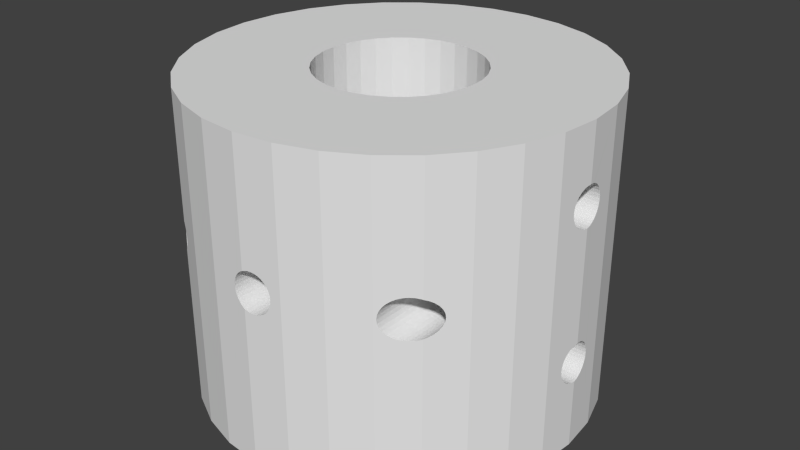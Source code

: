 # Source: union_tensor.blend  (saved by Blender 2.71.0; exported with 4.5.12 LTS)
import bpy
from mathutils import Matrix  # noqa: F401  (used for matrix-valued properties, if any)

bpy.ops.wm.read_factory_settings(use_empty=True)
scene = bpy.context.scene
scene.name = 'Scene'

# ---- collections
col_collection_1 = bpy.data.collections.new('Collection 1'); scene.collection.children.link(col_collection_1)

# ---- world
world_world = bpy.data.worlds.new('World'); scene.world = world_world
world_world.color = (0.05088, 0.05088, 0.05088)
world_world.use_sun_shadow = False
world_world.sun_shadow_jitter_overblur = 0.0
world_world.cycles.sampling_method = 'MANUAL'
world_world.cycles.sample_map_resolution = 256

# ---- meshes
me_cylinder_001 = bpy.data.meshes.new('Cylinder.001')
me_cylinder_001.from_pydata([(-1.297e-07, 10.0, -1.0), (-1.297e-07, 10.0, 0.004917), (0.0474, 9.995, 0.001724), (0.235, 9.977, -0.005449), (0.4301, 9.958, -0.00787), (0.6252, 9.938, -0.005449), (0.8128, 9.92, 0.001724), (0.9857, 9.903, 0.01337), (1.137, 9.888, 0.02904), (1.262, 9.876, 0.04814), (1.354, 9.867, 0.06993), (1.411, 9.861, 0.09358), (1.43, 9.859, 0.1182), (1.411, 9.861, 0.1428), (1.354, 9.867, 0.1664), (1.262, 9.876, 0.1882), (1.137, 9.888, 0.2073), (0.9857, 9.903, 0.223), (0.8128, 9.92, 0.2346), (0.6252, 9.938, 0.2418), (0.4301, 9.958, 0.2442), (0.235, 9.977, 0.2418), (0.0474, 9.995, 0.2346), (-1.297e-07, 10.0, 0.2314), (-1.297e-07, 10.0, 1.0), (1.951, 9.808, 1.0), (1.951, 9.808, -1.0), (3.827, 9.239, -1.0), (5.556, 8.315, -1.0), (7.071, 7.071, -1.0), (8.315, 5.556, -1.0), (9.239, 3.827, -1.0), (9.808, 1.951, -1.0), (10.0, -8.128e-08, -1.0), (9.808, -1.951, -1.0), (9.239, -3.827, -1.0), (3.997, -0.02822, -1.0), (4.0, 3.02e-07, -1.0), (3.923, 0.7804, -1.0), (3.696, 1.531, -1.0), (3.326, 2.222, -1.0), (2.828, 2.828, -1.0), (2.222, 3.326, -1.0), (1.531, 3.696, -1.0), (0.7804, 3.923, -1.0), (0.0, 4.0, -1.0), (-0.7804, 3.923, -1.0), (-1.531, 3.696, -1.0), (-2.222, 3.326, -1.0), (-2.828, 2.828, -1.0), (-3.326, 2.222, -1.0), (-3.696, 1.531, -1.0), (-3.923, 0.7804, -1.0), (-4.0, 3.865e-06, -1.0), (-10.0, 1.008e-05, -1.0), (-9.808, 1.951, -1.0), (-9.239, 3.827, -1.0), (-8.315, 5.556, -1.0), (-7.071, 7.071, -1.0), (-5.556, 8.315, -1.0), (-3.827, 9.239, -1.0), (-1.951, 9.808, -1.0), (-1.951, 9.808, 1.0), (-0.1255, 9.988, 0.223), (-0.277, 9.973, 0.2073), (-0.4014, 9.96, 0.1882), (-0.4938, 9.951, 0.1664), (-0.5507, 9.946, 0.1428), (-0.5699, 9.944, 0.1182), (-0.5507, 9.946, 0.09358), (-0.4938, 9.951, 0.06993), (-0.4014, 9.96, 0.04814), (-0.277, 9.973, 0.02904), (-0.1255, 9.988, 0.01337), (-0.1255, 3.988, 0.01337), (0.0, 4.0, 0.004917), (0.0474, 3.995, 0.001724), (0.235, 3.977, -0.005449), (0.4301, 3.958, -0.00787), (0.6252, 3.938, -0.005449), (0.7804, 3.923, 0.0004846), (0.8128, 3.913, 0.001724), (0.9857, 3.861, 0.01337), (1.137, 3.815, 0.02904), (1.262, 3.777, 0.04814), (1.354, 3.749, 0.06993), (1.411, 3.732, 0.09358), (1.43, 3.726, 0.1182), (1.411, 3.732, 0.1428), (1.354, 3.749, 0.1664), (1.262, 3.777, 0.1882), (1.137, 3.815, 0.2073), (0.9857, 3.861, 0.223), (0.8128, 3.913, 0.2346), (0.7804, 3.923, 0.2358), (0.6252, 3.938, 0.2418), (0.4301, 3.958, 0.2442), (0.235, 3.977, 0.2418), (0.0474, 3.995, 0.2346), (0.0, 4.0, 0.2314), (-0.1255, 3.988, 0.223), (-0.2379, 3.977, 1.0), (0.0, 4.0, 1.0), (0.7804, 3.923, 1.0), (1.531, 3.696, 1.0), (2.222, 3.326, 1.0), (2.828, 2.828, 1.0), (3.326, 2.222, 1.0), (3.696, 1.531, 1.0), (3.923, 0.7804, 1.0), (4.0, 3.02e-07, 1.0), (3.923, -0.7804, 1.0), (3.696, -1.531, 1.0), (3.326, -2.222, 1.0), (2.828, -2.828, 1.0), (2.222, -3.326, 1.0), (1.531, -3.696, 1.0), (0.7804, -3.923, 1.0), (-1.469e-06, -4.0, 1.0), (-3.309e-06, -10.0, 1.0), (1.951, -9.808, 1.0), (3.827, -9.239, 1.0), (5.556, -8.315, 1.0), (7.071, -7.071, 1.0), (8.315, -5.556, 1.0), (9.239, -3.827, 1.0), (9.808, -1.951, 1.0), (10.0, -8.128e-08, 1.0), (9.808, 1.951, 1.0), (9.239, 3.827, 1.0), (8.315, 5.556, 1.0), (7.071, 7.071, 1.0), (5.556, 8.315, 1.0), (3.827, 9.239, 1.0), (7.071, 7.071, 0.2322), (7.036, 7.1, 0.2346), (6.848, 7.254, 0.2418), (6.653, 7.414, 0.2442), (6.458, 7.574, 0.2418), (6.27, 7.728, 0.2346), (6.098, 7.87, 0.223), (5.946, 7.994, 0.2073), (5.822, 8.096, 0.1882), (5.729, 8.172, 0.1664), (5.672, 8.219, 0.1428), (5.653, 8.235, 0.1182), (5.672, 8.219, 0.09358), (5.729, 8.172, 0.06993), (5.822, 8.096, 0.04814), (5.946, 7.994, 0.02904), (6.098, 7.87, 0.01337), (6.27, 7.728, 0.001724), (6.458, 7.574, -0.005449), (6.653, 7.414, -0.00787), (6.848, 7.254, -0.005449), (7.036, 7.1, 0.001724), (7.071, 7.071, 0.004095), (7.209, 6.903, 0.01337), (7.36, 6.719, 0.02904), (7.485, 6.567, 0.04814), (7.577, 6.455, 0.06993), (7.634, 6.385, 0.09358), (7.653, 6.362, 0.1182), (7.634, 6.385, 0.1428), (7.577, 6.455, 0.1664), (7.485, 6.567, 0.1882), (7.36, 6.719, 0.2073), (7.209, 6.903, 0.223), (10.0, -8.128e-08, 0.6448), (9.982, 0.1838, 0.6425), (9.963, 0.3714, 0.6354), (9.946, 0.5443, 0.6237), (9.931, 0.6958, 0.608), (9.919, 0.8202, 0.589), (9.91, 0.9126, 0.5672), (9.905, 0.9695, 0.5435), (9.903, 0.9887, 0.5189), (9.905, 0.9695, 0.4943), (9.91, 0.9126, 0.4707), (9.919, 0.8202, 0.4489), (9.931, 0.6958, 0.4298), (9.946, 0.5443, 0.4141), (9.963, 0.3714, 0.4025), (9.982, 0.1838, 0.3953), (10.0, -8.128e-08, 0.393), (10.0, -8.128e-08, -0.313), (9.982, 0.1799, -0.3152), (9.964, 0.3675, -0.3224), (9.947, 0.5404, -0.334), (9.932, 0.6919, -0.3497), (9.92, 0.8163, -0.3688), (9.911, 0.9087, -0.3906), (9.905, 0.9656, -0.4143), (9.903, 0.9848, -0.4388), (9.905, 0.9656, -0.4634), (9.911, 0.9087, -0.4871), (9.92, 0.8163, -0.5089), (9.932, 0.6919, -0.528), (9.947, 0.5404, -0.5436), (9.964, 0.3675, -0.5553), (9.982, 0.1799, -0.5625), (10.0, -8.128e-08, -0.5647), (9.999, -0.01517, -0.5649), (9.979, -0.2103, -0.5625), (9.961, -0.3979, -0.5553), (9.944, -0.5707, -0.5436), (9.929, -0.7223, -0.528), (9.917, -0.8466, -0.5089), (9.908, -0.939, -0.4871), (9.902, -0.996, -0.4634), (9.9, -1.015, -0.4388), (9.902, -0.996, -0.4143), (9.908, -0.939, -0.3906), (9.917, -0.8466, -0.3688), (9.929, -0.7223, -0.3497), (9.944, -0.5707, -0.334), (9.961, -0.3978, -0.3224), (9.979, -0.2103, -0.3152), (9.999, -0.01517, -0.3128), (9.999, -0.01126, 0.3929), (9.98, -0.2064, 0.3953), (9.961, -0.3939, 0.4025), (9.944, -0.5668, 0.4141), (9.929, -0.7184, 0.4298), (9.917, -0.8427, 0.4489), (9.908, -0.9351, 0.4707), (9.902, -0.992, 0.4943), (9.9, -1.011, 0.5189), (9.902, -0.992, 0.5435), (9.908, -0.9351, 0.5672), (9.917, -0.8427, 0.589), (9.929, -0.7184, 0.608), (9.944, -0.5668, 0.6237), (9.961, -0.3939, 0.6354), (9.98, -0.2064, 0.6425), (9.999, -0.01126, 0.645), (8.315, -5.556, -1.0), (7.071, -7.071, -1.0), (5.556, -8.315, -1.0), (3.827, -9.239, -1.0), (1.951, -9.808, -1.0), (-3.309e-06, -10.0, -1.0), (-1.951, -9.808, -1.0), (-3.827, -9.239, -1.0), (-5.556, -8.315, -1.0), (-7.071, -7.071, -1.0), (-8.315, -5.556, -1.0), (-9.239, -3.827, -1.0), (-9.808, -1.951, -1.0), (-3.923, -0.7804, -1.0), (-3.696, -1.531, -1.0), (-3.326, -2.222, -1.0), (-2.828, -2.828, -1.0), (-2.222, -3.326, -1.0), (-1.531, -3.696, -1.0), (-0.7804, -3.923, -1.0), (-1.303e-06, -4.0, -1.0), (0.7804, -3.923, -1.0), (1.531, -3.696, -1.0), (2.222, -3.326, -1.0), (2.828, -2.828, -1.0), (3.326, -2.222, -1.0), (3.696, -1.531, -1.0), (3.923, -0.7804, -1.0), (3.923, -0.7804, -0.519), (3.929, -0.7223, -0.528), (3.944, -0.5707, -0.5436), (3.961, -0.3979, -0.5553), (3.979, -0.2103, -0.5625), (3.999, -0.01517, -0.5649), (4.0, 3.02e-07, -0.5647), (3.982, 0.1799, -0.5625), (3.964, 0.3675, -0.5553), (3.947, 0.5404, -0.5436), (3.932, 0.6919, -0.528), (3.923, 0.7804, -0.5144), (3.912, 0.8163, -0.5089), (3.884, 0.9087, -0.4871), (3.867, 0.9656, -0.4634), (3.861, 0.9848, -0.4388), (3.867, 0.9656, -0.4143), (3.884, 0.9087, -0.3906), (3.912, 0.8163, -0.3688), (3.923, 0.7804, -0.3633), (3.923, 0.7804, 0.4428), (3.911, 0.8202, 0.4489), (3.883, 0.9126, 0.4707), (3.866, 0.9695, 0.4943), (3.86, 0.9887, 0.5189), (3.866, 0.9695, 0.5435), (3.883, 0.9126, 0.5672), (3.911, 0.8202, 0.589), (3.923, 0.7804, 0.5951), (-0.277, 3.973, 0.02904), (-0.4014, 3.96, 0.04814), (-0.4938, 3.951, 0.06993), (-0.5507, 3.946, 0.09358), (-0.5699, 3.944, 0.1182), (-0.5507, 3.946, 0.1428), (-0.4938, 3.951, 0.1664), (-0.4014, 3.96, 0.1882), (-0.277, 3.973, 0.2073), (-0.7804, 3.923, 1.0), (-1.531, 3.696, 1.0), (-2.222, 3.326, 1.0), (-2.828, 2.828, 1.0), (-3.326, 2.222, 1.0), (-3.696, 1.531, 1.0), (-3.923, 0.7804, 1.0), (-3.923, 0.7804, 0.5951), (-3.911, 0.8202, 0.589), (-3.883, 0.9126, 0.5672), (-3.866, 0.9695, 0.5435), (-3.86, 0.9887, 0.5189), (-3.866, 0.9695, 0.4943), (-3.883, 0.9126, 0.4707), (-3.911, 0.8202, 0.4489), (-3.923, 0.7804, 0.4428), (-3.923, 0.7804, -0.3633), (-3.912, 0.8163, -0.3688), (-3.884, 0.9087, -0.3906), (-3.867, 0.9656, -0.4143), (-3.861, 0.9848, -0.4388), (-3.867, 0.9656, -0.4634), (-3.884, 0.9087, -0.4871), (-3.912, 0.8163, -0.5089), (-3.923, 0.7804, -0.5144), (-3.932, 0.6919, -0.528), (-3.947, 0.5404, -0.5436), (-3.964, 0.3675, -0.5553), (-3.982, 0.1799, -0.5625), (-4.0, 3.863e-06, -0.5647), (-10.0, 1.008e-05, -0.5647), (-9.982, 0.1799, -0.5625), (-9.964, 0.3675, -0.5553), (-9.947, 0.5404, -0.5436), (-9.932, 0.6919, -0.528), (-9.92, 0.8163, -0.5089), (-9.911, 0.9087, -0.4871), (-9.905, 0.9656, -0.4634), (-9.903, 0.9848, -0.4388), (-9.905, 0.9656, -0.4143), (-9.911, 0.9087, -0.3906), (-9.92, 0.8163, -0.3688), (-9.932, 0.6919, -0.3497), (-9.947, 0.5404, -0.334), (-9.964, 0.3675, -0.3224), (-9.982, 0.1799, -0.3152), (-10.0, 1.008e-05, -0.313), (-10.0, 1.008e-05, 0.393), (-9.982, 0.1838, 0.3953), (-9.963, 0.3714, 0.4025), (-9.946, 0.5443, 0.4141), (-9.931, 0.6958, 0.4298), (-9.919, 0.8202, 0.4489), (-9.91, 0.9126, 0.4707), (-9.905, 0.9695, 0.4943), (-9.903, 0.9887, 0.5189), (-9.905, 0.9695, 0.5435), (-9.91, 0.9126, 0.5672), (-9.919, 0.8202, 0.589), (-9.931, 0.6958, 0.608), (-9.946, 0.5443, 0.6237), (-9.963, 0.3714, 0.6354), (-9.982, 0.1838, 0.6425), (-10.0, 1.008e-05, 0.6448), (-10.0, 1.008e-05, 1.0), (-9.808, 1.951, 1.0), (-9.239, 3.827, 1.0), (-8.315, 5.556, 1.0), (-7.071, 7.071, 1.0), (-7.071, 7.071, 0.1927), (-7.101, 7.035, 0.1882), (-7.193, 6.923, 0.1664), (-7.25, 6.853, 0.1428), (-7.269, 6.83, 0.1182), (-7.25, 6.853, 0.09358), (-7.193, 6.923, 0.06993), (-7.101, 7.035, 0.04814), (-7.071, 7.071, 0.04362), (-6.324, 7.684, -0.007182), (-6.269, 7.729, -0.00787), (-6.074, 7.889, -0.005449), (-5.886, 8.043, 0.001724), (-5.713, 8.185, 0.01337), (-5.562, 8.31, 0.02904), (-5.556, 8.315, 0.03001), (-5.438, 8.378, 0.04814), (-5.345, 8.427, 0.06993), (-5.288, 8.458, 0.09358), (-5.269, 8.468, 0.1182), (-5.288, 8.458, 0.1428), (-5.345, 8.427, 0.1664), (-5.438, 8.378, 0.1882), (-5.556, 8.315, 0.2063), (-5.556, 8.315, 1.0), (-3.827, 9.239, 1.0), (-0.7804, -3.923, 1.0), (-1.531, -3.696, 1.0), (-2.222, -3.326, 1.0), (-2.828, -2.828, 1.0), (-3.326, -2.222, 1.0), (-3.696, -1.531, 1.0), (-3.923, -0.7804, 1.0), (-4.0, 3.862e-06, 1.0), (-9.808, -1.951, 1.0), (-9.239, -3.827, 1.0), (-8.315, -5.556, 1.0), (-7.071, -7.071, 1.0), (-5.556, -8.315, 1.0), (-3.827, -9.239, 1.0), (-1.951, -9.808, 1.0), (4.0, 3.02e-07, 0.6448), (3.931, 0.6958, 0.608), (3.946, 0.5443, 0.6237), (3.963, 0.3714, 0.6354), (3.982, 0.1838, 0.6425), (3.923, -0.7804, 0.5985), (3.999, -0.01126, 0.645), (3.98, -0.2064, 0.6425), (3.961, -0.3939, 0.6354), (3.944, -0.5668, 0.6237), (3.929, -0.7184, 0.608), (3.904, -0.8427, 0.589), (3.876, -0.9351, 0.5672), (3.859, -0.992, 0.5435), (3.853, -1.011, 0.5189), (3.859, -0.992, 0.4943), (3.876, -0.9351, 0.4707), (3.904, -0.8427, 0.4489), (3.923, -0.7804, 0.4393), (3.923, -0.7804, -0.3586), (3.903, -0.8466, -0.3688), (3.875, -0.939, -0.3906), (3.858, -0.996, -0.4143), (3.852, -1.015, -0.4388), (3.858, -0.996, -0.4634), (3.875, -0.939, -0.4871), (3.903, -0.8466, -0.5089), (0.7804, -3.923, 0.0004846), (0.8128, -3.913, 0.001724), (0.9857, -3.861, 0.01337), (1.137, -3.815, 0.02904), (1.262, -3.777, 0.04814), (1.354, -3.749, 0.06993), (1.411, -3.732, 0.09358), (1.43, -3.726, 0.1182), (1.411, -3.732, 0.1428), (1.354, -3.749, 0.1664), (1.262, -3.777, 0.1882), (1.137, -3.815, 0.2073), (0.9857, -3.861, 0.223), (0.8128, -3.913, 0.2346), (0.7804, -3.923, 0.2358), (-1.319e-06, -4.0, 0.2314), (0.6252, -3.938, 0.2418), (0.4301, -3.958, 0.2442), (0.235, -3.977, 0.2418), (0.0474, -3.995, 0.2346), (-3.309e-06, -10.0, 0.2314), (0.0474, -9.995, 0.2346), (0.235, -9.977, 0.2418), (0.4301, -9.958, 0.2442), (0.6252, -9.938, 0.2418), (0.8128, -9.92, 0.2346), (0.9857, -9.903, 0.223), (1.137, -9.888, 0.2073), (1.262, -9.876, 0.1882), (1.354, -9.867, 0.1664), (1.411, -9.861, 0.1428), (1.43, -9.859, 0.1182), (1.411, -9.861, 0.09358), (1.354, -9.867, 0.06993), (1.262, -9.876, 0.04814), (1.137, -9.888, 0.02905), (0.9857, -9.903, 0.01337), (0.8128, -9.92, 0.001724), (0.6252, -9.938, -0.005448), (0.4301, -9.958, -0.00787), (0.235, -9.977, -0.005448), (0.0474, -9.995, 0.001724), (-3.309e-06, -10.0, 0.004917), (7.071, -7.071, 0.004095), (7.036, -7.1, 0.001724), (6.848, -7.254, -0.005449), (6.653, -7.414, -0.00787), (6.458, -7.574, -0.005449), (6.27, -7.728, 0.001724), (6.098, -7.87, 0.01337), (5.946, -7.994, 0.02905), (5.822, -8.096, 0.04814), (5.729, -8.172, 0.06993), (5.672, -8.219, 0.09358), (5.653, -8.235, 0.1182), (5.672, -8.219, 0.1428), (5.729, -8.172, 0.1664), (5.822, -8.096, 0.1882), (5.946, -7.994, 0.2073), (6.098, -7.87, 0.223), (6.27, -7.728, 0.2346), (6.458, -7.574, 0.2418), (6.653, -7.414, 0.2442), (6.848, -7.254, 0.2418), (7.036, -7.1, 0.2346), (7.071, -7.071, 0.2322), (7.209, -6.903, 0.223), (7.36, -6.719, 0.2073), (7.485, -6.567, 0.1882), (7.577, -6.455, 0.1664), (7.634, -6.385, 0.1428), (7.653, -6.362, 0.1182), (7.634, -6.385, 0.09358), (7.577, -6.455, 0.06993), (7.485, -6.567, 0.04814), (7.36, -6.719, 0.02905), (7.209, -6.903, 0.01337), (3.931, 0.6958, 0.4298), (3.946, 0.5443, 0.4141), (3.963, 0.3714, 0.4025), (3.982, 0.1838, 0.3953), (4.0, 3.02e-07, 0.393), (3.999, -0.01126, 0.3929), (3.98, -0.2064, 0.3953), (3.961, -0.3939, 0.4025), (3.944, -0.5668, 0.4141), (3.929, -0.7184, 0.4298), (-0.1255, -9.988, 0.01337), (-0.277, -9.973, 0.02905), (-0.4014, -9.96, 0.04814), (-0.4938, -9.951, 0.06993), (-0.5507, -9.946, 0.09358), (-0.5699, -9.944, 0.1182), (-0.5507, -9.946, 0.1428), (-0.4938, -9.951, 0.1664), (-0.4014, -9.96, 0.1882), (-0.277, -9.973, 0.2073), (-0.1255, -9.988, 0.223), (-5.556, -8.315, 0.2063), (-5.438, -8.378, 0.1882), (-5.345, -8.427, 0.1664), (-5.288, -8.458, 0.1428), (-5.269, -8.468, 0.1182), (-5.288, -8.458, 0.09358), (-5.345, -8.427, 0.06993), (-5.438, -8.378, 0.04814), (-5.556, -8.315, 0.03001), (-5.644, -8.242, 0.02058), (-5.713, -8.185, 0.01337), (-5.886, -8.043, 0.001724), (-6.074, -7.889, -0.005449), (-6.269, -7.729, -0.00787), (-6.464, -7.569, -0.005449), (-6.652, -7.415, 0.001724), (-6.825, -7.273, 0.01337), (-6.976, -7.149, 0.02905), (-7.071, -7.071, 0.04362), (-7.101, -7.035, 0.04814), (-7.193, -6.923, 0.06993), (-7.25, -6.853, 0.09358), (-7.269, -6.83, 0.1182), (-7.25, -6.853, 0.1428), (-7.193, -6.923, 0.1664), (-7.101, -7.035, 0.1882), (-7.071, -7.071, 0.1927), (-9.999, -0.01126, 0.645), (-9.98, -0.2064, 0.6425), (-9.961, -0.3939, 0.6354), (-9.944, -0.5668, 0.6237), (-9.929, -0.7184, 0.608), (-9.917, -0.8427, 0.589), (-9.908, -0.9351, 0.5672), (-9.902, -0.992, 0.5435), (-9.9, -1.011, 0.5189), (-9.902, -0.992, 0.4943), (-9.908, -0.9351, 0.4707), (-9.917, -0.8427, 0.4489), (-9.929, -0.7184, 0.4298), (-9.944, -0.5668, 0.4141), (-9.961, -0.3939, 0.4025), (-9.98, -0.2064, 0.3953), (-9.999, -0.01126, 0.3929), (-9.999, -0.01517, -0.3128), (-9.979, -0.2103, -0.3152), (-9.961, -0.3978, -0.3224), (-9.944, -0.5707, -0.334), (-9.929, -0.7223, -0.3497), (-9.917, -0.8466, -0.3688), (-9.908, -0.939, -0.3906), (-9.902, -0.996, -0.4143), (-9.9, -1.015, -0.4388), (-9.902, -0.996, -0.4634), (-9.908, -0.939, -0.4871), (-9.917, -0.8466, -0.5089), (-9.929, -0.7223, -0.528), (-9.944, -0.5707, -0.5436), (-9.961, -0.3979, -0.5553), (-9.979, -0.2103, -0.5625), (-9.999, -0.01517, -0.5649), (-3.999, -0.01517, -0.5649), (-3.979, -0.2103, -0.5625), (-3.961, -0.3979, -0.5553), (-3.944, -0.5707, -0.5436), (-3.929, -0.7223, -0.528), (-3.923, -0.7804, -0.519), (-3.903, -0.8466, -0.5089), (-3.875, -0.939, -0.4871), (-3.858, -0.996, -0.4634), (-3.852, -1.015, -0.4388), (-3.858, -0.996, -0.4143), (-3.875, -0.939, -0.3906), (-3.903, -0.8466, -0.3688), (-3.923, -0.7804, -0.3586), (-3.923, -0.7804, 0.4393), (-3.904, -0.8427, 0.4489), (-3.876, -0.9351, 0.4707), (-3.859, -0.992, 0.4943), (-3.853, -1.011, 0.5189), (-3.859, -0.992, 0.5435), (-3.876, -0.9351, 0.5672), (-3.904, -0.8427, 0.589), (-3.923, -0.7804, 0.5985), (-0.1255, -3.988, 0.223), (-0.277, -3.973, 0.2073), (-0.4014, -3.96, 0.1882), (-0.4938, -3.951, 0.1664), (-0.5507, -3.946, 0.1428), (-0.5699, -3.944, 0.1182), (-0.5507, -3.946, 0.09358), (-0.4938, -3.951, 0.06993), (-0.4014, -3.96, 0.04814), (-0.277, -3.973, 0.02905), (-0.1255, -3.988, 0.01337), (-1.303e-06, -4.0, 0.004917), (0.0474, -3.995, 0.001724), (0.235, -3.977, -0.005449), (0.4301, -3.958, -0.00787), (0.6252, -3.938, -0.005449), (4.0, 3.02e-07, -0.313), (3.932, 0.6919, -0.3497), (3.947, 0.5404, -0.334), (3.964, 0.3675, -0.3224), (3.982, 0.1799, -0.3152), (-4.0, 3.862e-06, 0.6448), (-3.982, 0.1838, 0.6425), (-3.963, 0.3714, 0.6354), (-3.946, 0.5443, 0.6237), (-3.931, 0.6958, 0.608), (-3.931, 0.6958, 0.4298), (-3.946, 0.5443, 0.4141), (-3.963, 0.3714, 0.4025), (-3.982, 0.1838, 0.3953), (-4.0, 3.862e-06, 0.393), (-4.0, 3.862e-06, -0.313), (-3.982, 0.1799, -0.3152), (-3.964, 0.3675, -0.3224), (-3.947, 0.5404, -0.334), (-3.932, 0.6919, -0.3497), (-3.999, -0.01126, 0.3929), (-3.999, -0.01126, 0.645), (-6.265, 7.733, 0.2442), (-6.269, 7.729, 0.2442), (-6.464, 7.569, 0.2418), (-6.652, 7.415, 0.2346), (-6.825, 7.273, 0.223), (-6.976, 7.149, 0.2073), (-6.976, -7.149, 0.2073), (-6.994, -7.134, 0.2045), (-6.976, 7.149, 0.02904), (-6.825, 7.273, 0.01337), (-6.652, 7.415, 0.001724), (-6.464, 7.569, -0.005449), (-5.562, -8.31, 0.02905), (-5.562, 8.31, 0.2073), (-5.562, -8.31, 0.2073), (-5.713, 8.185, 0.223), (-5.886, 8.043, 0.2346), (-6.074, 7.889, 0.2418), (-3.929, -0.7184, 0.608), (-3.944, -0.5668, 0.6237), (-3.961, -0.3939, 0.6354), (-3.98, -0.2064, 0.6425), (-6.825, -7.273, 0.223), (-6.652, -7.415, 0.2346), (-6.464, -7.569, 0.2418), (-6.269, -7.729, 0.2442), (-6.074, -7.889, 0.2418), (-5.886, -8.043, 0.2346), (-5.713, -8.185, 0.223), (3.999, -0.01517, -0.3128), (3.979, -0.2103, -0.3152), (3.961, -0.3978, -0.3224), (3.944, -0.5707, -0.334), (3.929, -0.7223, -0.3497), (-3.929, -0.7184, 0.4298), (-3.944, -0.5668, 0.4141), (-3.961, -0.3939, 0.4025), (-3.98, -0.2064, 0.3953), (-3.929, -0.7223, -0.3497), (-3.944, -0.5707, -0.334), (-3.961, -0.3978, -0.3224), (-3.979, -0.2103, -0.3152), (-3.999, -0.01517, -0.3128)], [], [(0, 1, 2, 3, 4, 5, 6, 7, 8, 9, 10, 11, 12, 13, 14, 15, 16, 17, 18, 19, 20, 21, 22, 23, 24, 25, 26), (0, 26, 27, 28, 29, 30, 31, 32, 33, 34, 35, 36, 37, 38, 39, 40, 41, 42, 43, 44, 45, 46, 47, 48, 49, 50, 51, 52, 53, 54, 55, 56, 57, 58, 59, 60, 61), (61, 62, 24, 23, 63, 64, 65, 66, 67, 68, 69, 70, 71, 72, 73, 1, 0), (2, 1, 73, 74, 75, 76), (3, 2, 76, 77), (4, 3, 77, 78), (5, 4, 78, 79), (6, 5, 79, 80, 81), (7, 6, 81, 82), (8, 7, 82, 83), (9, 8, 83, 84), (10, 9, 84, 85), (11, 10, 85, 86), (12, 11, 86, 87), (13, 12, 87, 88), (14, 13, 88, 89), (15, 14, 89, 90), (16, 15, 90, 91), (17, 16, 91, 92), (18, 17, 92, 93), (19, 18, 93, 94, 95), (20, 19, 95, 96), (21, 20, 96, 97), (22, 21, 97, 98), (63, 23, 22, 98, 99, 100), (24, 62, 101, 102, 103, 104, 105, 106, 107, 108, 109, 110, 111, 112, 113, 114, 115, 116, 117, 118, 119, 120, 121, 122, 123, 124, 125, 126, 127, 128, 129, 130, 131, 132, 133, 25), (26, 25, 133, 27), (27, 133, 132, 28), (28, 132, 131, 134, 135, 136, 137, 138, 139, 140, 141, 142, 143, 144, 145, 146, 147, 148, 149, 150, 151, 152, 153, 154, 155, 156, 29), (29, 156, 157, 158, 159, 160, 161, 162, 163, 164, 165, 166, 167, 134, 131, 130, 30), (30, 130, 129, 31), (31, 129, 128, 32), (32, 128, 127, 168, 169, 170, 171, 172, 173, 174, 175, 176, 177, 178, 179, 180, 181, 182, 183, 184, 185, 186, 187, 188, 189, 190, 191, 192, 193, 194, 195, 196, 197, 198, 199, 200, 201, 33), (33, 201, 202, 203, 204, 205, 206, 207, 208, 209, 210, 211, 212, 213, 214, 215, 216, 217, 218, 185, 184, 219, 220, 221, 222, 223, 224, 225, 226, 227, 228, 229, 230, 231, 232, 233, 234, 235, 168, 127, 126, 34), (34, 126, 125, 35), (35, 236, 237, 238, 239, 240, 241, 242, 243, 244, 245, 246, 247, 248, 54, 53, 249, 250, 251, 252, 253, 254, 255, 256, 257, 258, 259, 260, 261, 262, 263, 36), (37, 36, 263, 264, 265, 266, 267, 268, 269, 270), (38, 37, 270, 271, 272, 273, 274, 275), (39, 38, 275, 276, 277, 278, 279, 280, 281, 282, 283, 284, 285, 286, 287, 288, 289, 290, 291, 292, 109, 108), (40, 39, 108, 107), (41, 40, 107, 106), (42, 41, 106, 105), (43, 42, 105, 104), (44, 43, 104, 103, 94, 93, 92, 91, 90, 89, 88, 87, 86, 85, 84, 83, 82, 81, 80), (45, 44, 80, 79, 78, 77, 76, 75), (46, 45, 75, 74, 293, 294, 295, 296, 297, 298, 299, 300, 301, 100, 99, 102, 101, 302), (47, 46, 302, 303), (48, 47, 303, 304), (49, 48, 304, 305), (50, 49, 305, 306), (51, 50, 306, 307), (52, 51, 307, 308, 309, 310, 311, 312, 313, 314, 315, 316, 317, 318, 319, 320, 321, 322, 323, 324, 325, 326), (53, 52, 326, 327, 328, 329, 330, 331), (54, 332, 333, 334, 335, 336, 337, 338, 339, 340, 341, 342, 343, 344, 345, 346, 347, 348, 349, 350, 351, 352, 353, 354, 355, 356, 357, 358, 359, 360, 361, 362, 363, 364, 365, 366, 367, 55), (55, 367, 368, 56), (56, 368, 369, 57), (57, 369, 370, 371, 372, 373, 374, 375, 376, 377, 378, 379, 58), (58, 380, 381, 382, 383, 384, 385, 386, 59), (59, 386, 387, 388, 389, 390, 391, 392, 393, 394, 395, 396, 60), (60, 396, 62, 61), (64, 63, 100, 301), (65, 64, 301, 300), (66, 65, 300, 299), (67, 66, 299, 298), (68, 67, 298, 297), (69, 68, 297, 296), (70, 69, 296, 295), (71, 70, 295, 294), (72, 71, 294, 293), (73, 72, 293, 74), (94, 103, 102, 99, 98, 97, 96, 95), (119, 118, 397, 398, 399, 400, 401, 402, 403, 404, 308, 307, 306, 305, 304, 303, 302, 101, 62, 396, 395, 370, 369, 368, 367, 366, 405, 406, 407, 408, 409, 410, 411), (412, 110, 109, 292, 413, 414, 415, 416), (417, 111, 110, 412, 418, 419, 420, 421, 422), (263, 262, 112, 111, 417, 423, 424, 425, 426, 427, 428, 429, 430, 431, 432, 433, 434, 435, 436, 437, 438, 264), (262, 261, 113, 112), (261, 260, 114, 113), (260, 259, 115, 114), (259, 258, 116, 115), (258, 257, 439, 440, 441, 442, 443, 444, 445, 446, 447, 448, 449, 450, 451, 452, 453, 117, 116), (454, 118, 117, 453, 455, 456, 457, 458), (240, 120, 119, 459, 460, 461, 462, 463, 464, 465, 466, 467, 468, 469, 470, 471, 472, 473, 474, 475, 476, 477, 478, 479, 480, 481, 241), (239, 121, 120, 240), (238, 122, 121, 239), (237, 482, 483, 484, 485, 486, 487, 488, 489, 490, 491, 492, 493, 494, 495, 496, 497, 498, 499, 500, 501, 502, 503, 504, 123, 122, 238), (236, 124, 123, 504, 505, 506, 507, 508, 509, 510, 511, 512, 513, 514, 515, 482, 237), (35, 125, 124, 236), (135, 134, 167, 505, 504, 503), (136, 135, 503, 502), (137, 136, 502, 501), (138, 137, 501, 500), (139, 138, 500, 499), (140, 139, 499, 498), (141, 140, 498, 497), (142, 141, 497, 496), (143, 142, 496, 495), (144, 143, 495, 494), (145, 144, 494, 493), (146, 145, 493, 492), (147, 146, 492, 491), (148, 147, 491, 490), (149, 148, 490, 489), (150, 149, 489, 488), (151, 150, 488, 487), (152, 151, 487, 486), (153, 152, 486, 485), (154, 153, 485, 484), (155, 154, 484, 483), (157, 156, 155, 483, 482, 515), (158, 157, 515, 514), (159, 158, 514, 513), (160, 159, 513, 512), (161, 160, 512, 511), (162, 161, 511, 510), (163, 162, 510, 509), (164, 163, 509, 508), (165, 164, 508, 507), (166, 165, 507, 506), (167, 166, 506, 505), (418, 412, 416, 169, 168, 235), (416, 415, 170, 169), (415, 414, 171, 170), (414, 413, 172, 171), (413, 292, 291, 173, 172), (291, 290, 174, 173), (290, 289, 175, 174), (289, 288, 176, 175), (288, 287, 177, 176), (287, 286, 178, 177), (286, 285, 179, 178), (285, 284, 516, 180, 179), (516, 517, 181, 180), (517, 518, 182, 181), (518, 519, 183, 182), (519, 520, 521, 219, 184, 183), (521, 522, 220, 219), (522, 523, 221, 220), (523, 524, 222, 221), (524, 525, 223, 222), (525, 430, 429, 224, 223), (429, 428, 225, 224), (428, 427, 226, 225), (427, 426, 227, 226), (426, 425, 228, 227), (425, 424, 229, 228), (424, 423, 230, 229), (423, 417, 422, 231, 230), (422, 421, 232, 231), (421, 420, 233, 232), (420, 419, 234, 233), (419, 418, 235, 234), (241, 481, 526, 527, 528, 529, 530, 531, 532, 533, 534, 535, 536, 459, 119, 411, 242), (242, 411, 410, 243), (243, 410, 409, 537, 538, 539, 540, 541, 542, 543, 544, 545, 244), (244, 546, 547, 548, 549, 550, 551, 552, 553, 554, 555, 245), (245, 555, 556, 557, 558, 559, 560, 561, 562, 563, 408, 407, 246), (246, 407, 406, 247), (247, 406, 405, 248), (248, 405, 366, 365, 564, 565, 566, 567, 568, 569, 570, 571, 572, 573, 574, 575, 576, 577, 578, 579, 580, 349, 348, 581, 582, 583, 584, 585, 586, 587, 588, 589, 590, 591, 592, 593, 594, 595, 596, 597, 332, 54), (249, 53, 331, 598, 599, 600, 601, 602, 603), (250, 249, 603, 604, 605, 606, 607, 608, 609, 610, 611, 612, 613, 614, 615, 616, 617, 618, 619, 620, 403, 402), (251, 250, 402, 401), (252, 251, 401, 400), (253, 252, 400, 399), (254, 253, 399, 398), (255, 254, 398, 397), (256, 255, 397, 118, 454, 621, 622, 623, 624, 625, 626, 627, 628, 629, 630, 631, 632), (257, 256, 632, 633, 634, 635, 636, 439), (637, 520, 519, 518, 517, 516, 284, 283, 638, 639, 640, 641), (309, 308, 404, 642, 643, 644, 645, 646), (361, 360, 310, 309, 646), (360, 359, 311, 310), (359, 358, 312, 311), (358, 357, 313, 312), (357, 356, 314, 313), (356, 355, 315, 314), (355, 354, 316, 315), (354, 353, 647, 317, 316), (318, 317, 647, 648, 649, 650, 651, 652, 653, 654, 655, 656), (350, 349, 580, 657, 651, 650), (351, 350, 650, 649), (352, 351, 649, 648), (353, 352, 648, 647), (362, 361, 646, 645), (363, 362, 645, 644), (364, 363, 644, 643), (564, 365, 364, 643, 642, 658), (371, 370, 659, 660, 661, 662, 663, 664), (372, 371, 664, 665, 666, 563, 562), (373, 372, 562, 561), (374, 373, 561, 560), (375, 374, 560, 559), (376, 375, 559, 558), (377, 376, 558, 557), (378, 377, 557, 556), (667, 379, 378, 556, 555, 554), (58, 379, 667, 668, 669, 670, 380), (381, 380, 670, 551, 550), (382, 381, 550, 549), (383, 382, 549, 548), (384, 383, 548, 547), (385, 384, 547, 546, 671), (387, 386, 385, 671, 545, 544), (388, 387, 544, 543), (389, 388, 543, 542), (390, 389, 542, 541), (391, 390, 541, 540), (392, 391, 540, 539), (393, 392, 539, 538), (672, 394, 393, 538, 537, 673), (659, 370, 395, 394, 672, 674, 675, 676), (642, 404, 403, 620, 677, 678, 679, 680, 658), (537, 409, 408, 666, 665, 681, 682, 683, 684, 685, 686, 687, 673), (431, 430, 525, 524, 523, 522, 521, 520, 637, 688, 689, 690, 691, 692), (440, 439, 636, 477, 476), (441, 440, 476, 475), (442, 441, 475, 474), (443, 442, 474, 473), (444, 443, 473, 472), (445, 444, 472, 471), (446, 445, 471, 470), (447, 446, 470, 469), (448, 447, 469, 468), (449, 448, 468, 467), (450, 449, 467, 466), (451, 450, 466, 465), (452, 451, 465, 464), (455, 453, 452, 464, 463), (621, 454, 458, 460, 459, 536), (456, 455, 463, 462), (457, 456, 462, 461), (458, 457, 461, 460), (636, 635, 478, 477), (635, 634, 479, 478), (634, 633, 480, 479), (633, 632, 631, 526, 481, 480), (631, 630, 527, 526), (630, 629, 528, 527), (629, 628, 529, 528), (628, 627, 530, 529), (627, 626, 531, 530), (626, 625, 532, 531), (625, 624, 533, 532), (624, 623, 534, 533), (623, 622, 535, 534), (622, 621, 536, 535), (244, 545, 671, 546), (670, 669, 552, 551), (669, 668, 553, 552), (668, 667, 554, 553), (666, 408, 563), (565, 564, 658, 680), (566, 565, 680, 679), (567, 566, 679, 678), (568, 567, 678, 677), (569, 568, 677, 620, 619), (570, 569, 619, 618), (571, 570, 618, 617), (572, 571, 617, 616), (573, 572, 616, 615), (574, 573, 615, 614), (575, 574, 614, 613), (576, 575, 613, 612, 693), (577, 576, 693, 694), (578, 577, 694, 695), (579, 578, 695, 696), (580, 579, 696, 657), (652, 651, 657, 696, 695, 694, 693, 612, 611, 697, 698, 699, 700, 701), (660, 659, 676, 685, 684), (661, 660, 684, 683), (662, 661, 683, 682), (663, 662, 682, 681), (664, 663, 681, 665), (674, 672, 673, 687), (675, 674, 687, 686), (676, 675, 686, 685), (581, 348, 347, 653, 652, 701), (582, 581, 701, 700), (347, 346, 654, 653), (583, 582, 700, 699), (346, 345, 655, 654), (584, 583, 699, 698), (345, 344, 656, 655), (585, 584, 698, 697), (344, 343, 319, 318, 656), (586, 585, 697, 611, 610), (343, 342, 320, 319), (587, 586, 610, 609), (342, 341, 321, 320), (588, 587, 609, 608), (341, 340, 322, 321), (589, 588, 608, 607), (340, 339, 323, 322), (590, 589, 607, 606), (339, 338, 324, 323), (591, 590, 606, 605), (338, 337, 325, 324), (592, 591, 605, 604), (337, 336, 327, 326, 325), (593, 592, 604, 603, 602), (336, 335, 328, 327), (594, 593, 602, 601), (335, 334, 329, 328), (595, 594, 601, 600), (334, 333, 330, 329), (596, 595, 600, 599), (333, 332, 597, 598, 331, 330), (597, 596, 599, 598), (688, 637, 641, 186, 185, 218), (689, 688, 218, 217), (641, 640, 187, 186), (690, 689, 217, 216), (640, 639, 188, 187), (691, 690, 216, 215), (639, 638, 189, 188), (692, 691, 215, 214), (638, 283, 282, 190, 189), (432, 431, 692, 214, 213), (282, 281, 191, 190), (433, 432, 213, 212), (281, 280, 192, 191), (434, 433, 212, 211), (280, 279, 193, 192), (435, 434, 211, 210), (279, 278, 194, 193), (436, 435, 210, 209), (278, 277, 195, 194), (437, 436, 209, 208), (277, 276, 196, 195), (438, 437, 208, 207), (276, 275, 274, 197, 196), (265, 264, 438, 207, 206), (274, 273, 198, 197), (266, 265, 206, 205), (273, 272, 199, 198), (267, 266, 205, 204), (272, 271, 200, 199), (268, 267, 204, 203), (271, 270, 269, 202, 201, 200), (269, 268, 203, 202)])
me_cylinder_001.use_remesh_preserve_volume = False
me_cylinder_001.use_remesh_preserve_attributes = False
me_cylinder_001.use_mirror_vertex_groups = False
me_cylinder_001.update()

# ---- objects
ob_cylinder_001 = bpy.data.objects.new('Cylinder.001', me_cylinder_001)

# ---- transforms, parenting, visibility, modifiers, constraints
ob_cylinder_001.location = (0.0, 0.0, 30.74)
ob_cylinder_001.scale = (3.0, 3.0, 23.8)
ob_cylinder_001.lineart.crease_threshold = 0.0

# ---- collection membership
col_collection_1.objects.link(ob_cylinder_001)

# ---- scene / render settings (as saved in the file)
scene.frame_start = 1; scene.frame_end = 250; scene.frame_set(1)
scene.render.engine = 'BLENDER_EEVEE_NEXT'
scene.render.resolution_percentage = 50
scene.render.dither_intensity = 0.0
scene.cycles.use_denoising = False
scene.cycles.samples = 10
scene.cycles.sampling_pattern = 'TABULATED_SOBOL'
scene.cycles.light_sampling_threshold = 0.0
scene.cycles.use_adaptive_sampling = False
scene.cycles.use_light_tree = False
scene.cycles.blur_glossy = 0.0
scene.cycles.volume_bounces = 1
scene.cycles.pixel_filter_type = 'GAUSSIAN'
scene.cycles.sample_clamp_indirect = 0.0
scene.view_settings.view_transform = 'Standard'
scene.unit_settings.scale_length = 0.001
bpy.context.view_layer.update()

# ---- added for rendering (the .blend has no active camera and no usable light): camera, sun
cam_auto = bpy.data.cameras.new('AutoCamera')
cam_auto.lens = 50.0
cam_auto.sensor_width = 36.0
cam_auto.clip_end = 1579.83
ob_auto_camera = bpy.data.objects.new('AutoCamera', cam_auto)
scene.collection.objects.link(ob_auto_camera)
ob_auto_camera.location = (90.0194, -108.023, 102.758)
ob_auto_camera.rotation_euler = (1.09748, -7.21219e-08, 0.694738)
scene.camera = ob_auto_camera
light_auto_sun = bpy.data.lights.new('AutoSun', 'SUN')
light_auto_sun.energy = 3.0
light_auto_sun.angle = 0.0523599
ob_auto_sun = bpy.data.objects.new('AutoSun', light_auto_sun)
scene.collection.objects.link(ob_auto_sun)
ob_auto_sun.rotation_euler = (0.872665, 0.174533, 0.523599)
bpy.context.view_layer.update()
